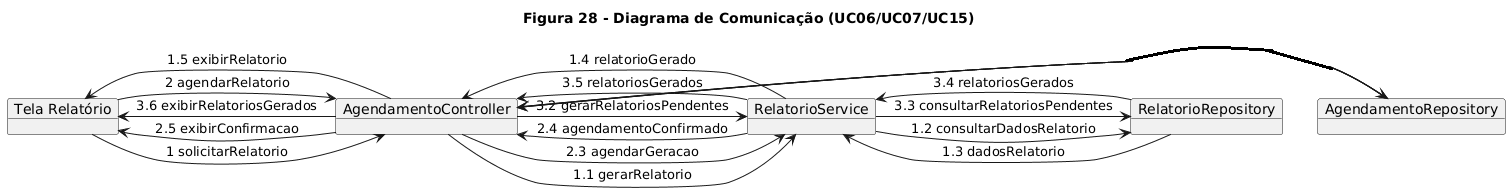

The diagram above was rendered by PlantUML. Its source (embedded in the PNG):
@startuml
title Figura 28 - Diagrama de Comunicação (UC06/UC07/UC15)

object "Tela Relatório" as UI
object "AgendamentoController" as C
object "RelatorioService" as ReportSvc
object "AgendamentoRepository" as AgendRepo
object "RelatorioRepository" as ReportRepo

' UC06 - Geração de Relatório
UI -> C : 1 solicitarRelatorio
C -> ReportSvc : 1.1 gerarRelatorio
ReportSvc -> ReportRepo : 1.2 consultarDadosRelatorio
ReportRepo --> ReportSvc : 1.3 dadosRelatorio
ReportSvc --> C : 1.4 relatorioGerado
C --> UI : 1.5 exibirRelatorio

' UC07 - Agendamento de Relatório
UI -> C : 2 agendarRelatorio
C -> AgendRepo : 2.1 salvarAgendamento
AgendRepo --> C : 2.2 agendamentoSalvo
C -> ReportSvc : 2.3 agendarGeracao
ReportSvc --> C : 2.4 agendamentoConfirmado
C --> UI : 2.5 exibirConfirmacao

' UC15 - Monitoramento de Relatórios
C -> AgendRepo : 3 verificarAgendamentos
AgendRepo --> C : 3.1 agendamentosPendentes
C -> ReportSvc : 3.2 gerarRelatoriosPendentes
ReportSvc --> ReportRepo : 3.3 consultarRelatoriosPendentes
ReportRepo --> ReportSvc : 3.4 relatoriosGerados
ReportSvc --> C : 3.5 relatoriosGerados
C --> UI : 3.6 exibirRelatoriosGerados
@enduml